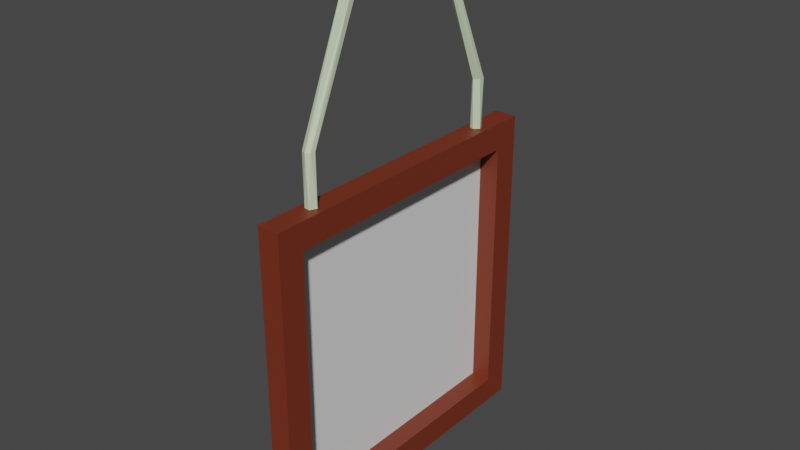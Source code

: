 # Source: PictureFrameSmall1.blend  (saved by Blender 3.3.6; exported with 4.5.12 LTS)
import bpy
from mathutils import Matrix  # noqa: F401  (used for matrix-valued properties, if any)

bpy.ops.wm.read_factory_settings(use_empty=True)
scene = bpy.context.scene
scene.name = 'Scene'

# ---- collections
col_collection = bpy.data.collections.new('Collection'); scene.collection.children.link(col_collection)

# ---- materials (node trees are filled in below, after node groups)
mat_frame = bpy.data.materials.new('Frame')
mat_frame.use_transparent_shadow = False
mat_photo = bpy.data.materials.new('Photo')
mat_photo.use_transparent_shadow = False
mat_wire = bpy.data.materials.new('Wire')
mat_wire.use_transparent_shadow = False

# ---- material node trees
mat_frame.use_nodes = True; mat_frame.node_tree.nodes.clear()
_N = mat_frame.node_tree.nodes; _L = mat_frame.node_tree.links
n0 = _N.new('ShaderNodeBsdfPrincipled'); n0.name = 'Principled BSDF'; n0.location = (10, 300)
n0.distribution = 'GGX'
n0.subsurface_method = 'BURLEY'
n0.inputs[0].default_value = (0.1789, 0.02972, 0.01097, 1.0)
n0.inputs[3].default_value = 1.45
n0.inputs[27].default_value = (0.0, 0.0, 0.0, 1.0)
n0.inputs[28].default_value = 1.0
n1 = _N.new('ShaderNodeOutputMaterial'); n1.name = 'Material Output'; n1.location = (300, 300)
_L.new(n0.outputs[0], n1.inputs[0])
n1.is_active_output = True
mat_photo.use_nodes = True; mat_photo.node_tree.nodes.clear()
_N = mat_photo.node_tree.nodes; _L = mat_photo.node_tree.links
n0 = _N.new('ShaderNodeBsdfPrincipled'); n0.name = 'Principled BSDF'; n0.location = (10, 300)
n0.distribution = 'GGX'
n0.subsurface_method = 'BURLEY'
n0.inputs[3].default_value = 1.45
n0.inputs[27].default_value = (0.0, 0.0, 0.0, 1.0)
n0.inputs[28].default_value = 1.0
n1 = _N.new('ShaderNodeOutputMaterial'); n1.name = 'Material Output'; n1.location = (300, 300)
_L.new(n0.outputs[0], n1.inputs[0])
n1.is_active_output = True
mat_wire.use_nodes = True; mat_wire.node_tree.nodes.clear()
_N = mat_wire.node_tree.nodes; _L = mat_wire.node_tree.links
n0 = _N.new('ShaderNodeBsdfPrincipled'); n0.name = 'Principled BSDF'; n0.location = (10, 300)
n0.distribution = 'GGX'
n0.subsurface_method = 'BURLEY'
n0.inputs[0].default_value = (0.6393, 0.7484, 0.5051, 1.0)
n0.inputs[3].default_value = 1.45
n0.inputs[27].default_value = (0.0, 0.0, 0.0, 1.0)
n0.inputs[28].default_value = 1.0
n1 = _N.new('ShaderNodeOutputMaterial'); n1.name = 'Material Output'; n1.location = (300, 300)
_L.new(n0.outputs[0], n1.inputs[0])
n1.is_active_output = True

# ---- world
world_world = bpy.data.worlds.new('World'); scene.world = world_world
world_world.use_nodes = True; world_world.node_tree.nodes.clear()
_N = world_world.node_tree.nodes; _L = world_world.node_tree.links
n0 = _N.new('ShaderNodeOutputWorld'); n0.name = 'World Output'; n0.location = (300, 300)
n1 = _N.new('ShaderNodeBackground'); n1.name = 'Background'; n1.location = (10, 300)
n1.inputs[0].default_value = (0.05088, 0.05088, 0.05088, 1.0)
_L.new(n1.outputs[0], n0.inputs[0])
n0.is_active_output = True
world_world.color = (0.05088, 0.05088, 0.05088)
world_world.use_sun_shadow = False
world_world.sun_shadow_jitter_overblur = 0.0

# ---- meshes
me_plane = bpy.data.meshes.new('Plane')
me_plane.from_pydata([(0.02523, -0.3, -0.5), (0.02523, -0.3, -1.1), (0.02523, 0.3, -0.5), (0.02523, 0.3, -1.1), (0.02523, 0.36, -0.44), (0.02523, -0.36, -0.44), (0.02523, -0.36, -1.16), (0.02523, 0.36, -1.16), (-0.02463, 0.36, -0.44), (-0.02463, -0.36, -0.44), (-0.02463, -0.36, -1.16), (-0.02463, 0.36, -1.16), (-0.02463, 0.0, -0.8), (-0.01968, 0.3, -0.5), (-0.01968, -0.3, -0.5), (-0.01968, -0.3, -1.1), (-0.01968, 0.3, -1.1), (-0.03042, 0.009885, -0.003365), (0.03042, 0.009885, -4.303e-05), (-0.03042, 0.002344, -0.01182), (0.03042, 0.006873, -0.009), (0.03042, -0.00529, -0.01089), (-0.03042, -0.00946, -0.005976), (-0.03042, -0.007816, 0.004351), (0.03042, -0.00946, 0.002568), (-0.03042, -0.0002994, 0.008315), (0.03042, 0.002344, 0.008408), (-0.03042, 0.007463, 0.004781), (-0.003075, -0.2368, -0.4388), (0.01267, -0.2471, -0.4388), (0.001683, -0.2368, -0.3291), (0.01198, -0.2468, -0.3276), (0.005353, -0.2619, -0.4388), (0.01038, -0.2571, -0.3285), (0.0009285, -0.2624, -0.3283), (-0.007587, -0.2598, -0.4388), (-0.01255, -0.2504, -0.4388), (-0.01108, -0.2568, -0.3287), (-0.01101, -0.2442, -0.3277), (-0.0009286, 0.2624, -0.3283), (0.007587, 0.2598, -0.4388), (0.01283, 0.2479, -0.4388), (0.01108, 0.2568, -0.3287), (0.01101, 0.2442, -0.3277), (0.001643, 0.2373, -0.4388), (-0.008448, 0.2411, -0.4388), (-0.001683, 0.2368, -0.3291), (-0.01198, 0.2468, -0.3276), (-0.01283, 0.2521, -0.4388), (-0.002817, 0.2622, -0.4388), (-0.01038, 0.2571, -0.3285), (0.004904, 0.01265, 0.01407), (-0.002923, 0.1536, -0.07172), (-0.007272, -0.1296, -0.07198), (-0.01232, 0.002233, 0.01383), (-0.01276, 0.1378, -0.07056), (-0.01177, -0.1484, -0.07278), (-0.004904, -0.01265, 0.01407), (0.004515, 0.1282, -0.0719), (0.01132, -0.1476, -0.07184), (0.01232, -0.002233, 0.01383), (0.01256, 0.1435, -0.07193), (0.01053, -0.1333, -0.07161)], [], [(3, 16, 15, 1), (6, 10, 11, 7), (1, 6, 7, 3), (2, 4, 5, 0), (3, 7, 4, 2), (0, 5, 6, 1), (11, 12, 8), (4, 8, 9, 5), (7, 11, 8, 4), (5, 9, 10, 6), (9, 12, 10), (10, 12, 11), (8, 12, 9), (14, 15, 16, 13), (0, 14, 13, 2), (2, 13, 16, 3), (1, 15, 14, 0), (20, 19, 17), (21, 22, 19), (24, 23, 22), (26, 27, 25), (18, 17, 27), (18, 20, 17), (20, 21, 19), (25, 23, 24, 26), (21, 24, 22), (26, 18, 27), (18, 26, 24, 21, 20), (25, 27, 17, 19, 22, 23), (30, 29, 28), (33, 32, 29), (37, 36, 35), (38, 28, 36), (42, 41, 40), (46, 45, 44), (47, 48, 45), (50, 49, 48), (51, 52, 54), (30, 38, 53), (52, 50, 55), (53, 56, 54), (38, 37, 56), (54, 55, 57), (55, 46, 58), (37, 34, 56), (57, 56, 59), (59, 34, 33), (58, 60, 57), (43, 61, 58), (59, 33, 31), (60, 59, 62), (61, 51, 60), (62, 31, 30), (42, 52, 61), (51, 62, 53), (30, 31, 29), (31, 33, 29), (33, 34, 32), (37, 38, 36), (38, 30, 28), (29, 28, 36, 35, 32), (35, 32, 34, 37), (40, 49, 39, 42), (44, 41, 43, 46), (42, 43, 41), (46, 47, 45), (47, 50, 48), (50, 39, 49), (48, 45, 44, 41, 40, 49), (53, 54, 51), (52, 39, 50), (54, 52, 55), (38, 56, 53), (55, 50, 47), (56, 57, 54), (55, 47, 46), (57, 55, 58), (56, 34, 59), (57, 59, 60), (46, 43, 58), (58, 61, 60), (43, 42, 61), (59, 31, 62), (60, 62, 51), (61, 52, 51), (62, 30, 53), (42, 39, 52)])
me_plane.polygons.foreach_set('material_index', [0, 0, 0, 0, 0, 0, 0, 0, 0, 0, 0, 0, 0, 1, 0, 0, 0, 2, 2, 2, 2, 2, 2, 2, 2, 2, 2, 2, 2, 2, 2, 2, 2, 2, 2, 2, 2, 2, 2, 2, 2, 2, 2, 2, 2, 2, 2, 2, 2, 2, 2, 2, 2, 2, 2, 2, 2, 2, 2, 2, 2, 2, 2, 2, 2, 2, 2, 2, 2, 2, 2, 2, 2, 2, 2, 2, 2, 2, 2, 2, 2, 2, 2, 2, 2, 2, 2])
_uv = me_plane.uv_layers.new(name='UVMap')
_uv.uv.foreach_set('vector', [0.1497, 0.0, 0.07486, 0.0, 0.07486, 1.0, 0.1497, 1.0, 0.06926, 1.0, 0.03463, 1.0, 0.03463, 0.5, 0.06926, 0.5, 0.4583, 0.04167, 0.5, 0.0, 0.5, 0.5, 0.4583, 0.4583, 0.04167, 0.4583, 0.0, 0.5, 0.0, 0.0, 0.04167, 0.04167, 0.4583, 0.4583, 0.5, 0.5, 0.0, 0.5, 0.04167, 0.4583, 0.04167, 0.04167, 0.0, 0.0, 0.5, 0.0, 0.4583, 0.04167, 1.0, 0.0, 0.75, 0.25, 0.5, 0.0, 4.47e-08, 0.5, 0.03463, 0.5, 0.03463, 1.0, 0.0, 1.0, 0.1039, 0.5, 0.1385, 0.5, 0.1385, 1.0, 0.1039, 1.0, 0.1039, 1.0, 0.06926, 1.0, 0.06926, 0.5, 0.1039, 0.5, 0.5, 0.5, 0.75, 0.25, 1.0, 0.5, 1.0, 0.5, 0.75, 0.25, 1.0, 0.0, 0.5, 0.0, 0.75, 0.25, 0.5, 0.5, 0.0, 1.0, 1.192e-07, 0.0, 1.0, 1.192e-07, 1.0, 1.0, 0.0, 1.0, 0.07486, 1.0, 0.07486, 0.0, 8.754e-08, 0.0, 0.2246, 1.0, 0.2994, 1.0, 0.2994, 0.0, 0.2246, 0.0, 0.2246, 0.0, 0.1497, 0.0, 0.1497, 1.0, 0.2246, 1.0, 0.7742, 0.8581, 0.7657, 0.7416, 0.7862, 0.7412, 0.4554, 0.8634, 0.4515, 0.746, 0.4765, 0.7475, 0.6819, 0.7847, 0.6861, 0.6732, 0.7062, 0.6745, 0.8636, 0.117, 0.8474, 0.0005433, 0.8636, 0.0, 0.7924, 0.8581, 0.7862, 0.7412, 0.7989, 0.7416, 0.7924, 0.8581, 0.7742, 0.8581, 0.7862, 0.7412, 0.4765, 0.8645, 0.4554, 0.8634, 0.4765, 0.7475, 0.6764, 0.6683, 0.6861, 0.6732, 0.6819, 0.7847, 0.6673, 0.777, 0.7062, 0.7824, 0.6819, 0.7847, 0.7062, 0.6745, 0.8636, 0.117, 0.8425, 0.1178, 0.8474, 0.0005433, 0.5376, 0.8035, 0.5466, 0.7838, 0.5714, 0.788, 0.5714, 0.815, 0.5482, 0.8183, 0.5381, 0.7744, 0.5376, 0.7581, 0.5495, 0.7469, 0.5704, 0.7525, 0.5704, 0.7778, 0.5513, 0.7838, 0.7894, 0.5384, 0.8101, 0.7412, 0.7789, 0.7342, 0.8225, 0.2118, 0.8126, 0.0002716, 0.8425, 0.0, 0.7908, 0.5384, 0.7937, 0.3265, 0.8105, 0.3281, 0.7666, 0.5384, 0.7657, 0.3251, 0.7937, 0.3265, 0.03748, 0.8106, 0.1506, 0.9903, 0.1313, 1.0, 0.6927, 0.2076, 0.7008, 0.0, 0.7214, 0.002213, 0.4704, 0.2135, 0.5184, 0.005184, 0.5376, 0.01099, 0.4515, 0.2065, 0.4975, 0.0, 0.5184, 0.005184, 0.6529, 0.02347, 0.6375, 0.3403, 0.6199, 0.007084, 0.6005, 0.7423, 0.6187, 0.7394, 0.5718, 0.2175, 0.5069, 0.7357, 0.4515, 0.2065, 0.5376, 0.746, 0.3442, 0.5434, 0.315, 0.5209, 0.4515, 0.8242, 0.4515, 0.01557, 0.433, 0.0, 0.315, 0.5209, 0.7657, 0.297, 0.7801, 0.0, 0.7787, 0.3251, 0.6838, 0.6678, 0.6927, 0.2076, 0.7214, 0.6683, 0.7244, 0.7933, 0.748, 0.7966, 0.7214, 0.2593, 0.726, 0.007107, 0.7214, 0.2593, 0.7657, 0.2569, 0.7657, 0.2569, 0.748, 0.7966, 0.7657, 0.7932, 0.8126, 0.01835, 0.8126, 0.3074, 0.7787, 0.3251, 0.05806, 0.7979, 0.0, 0.2743, 0.02737, 0.2595, 0.1704, 0.3139, 0.3, 0.8328, 0.315, 0.8193, 0.2935, 0.016, 0.1704, 0.3139, 0.1918, 0.2973, 0.6673, 0.3245, 0.6529, 0.02347, 0.6673, 0.0, 0.5376, 0.2234, 0.576, 0.7469, 0.6005, 0.7423, 0.6669, 0.7806, 0.6375, 0.3403, 0.6673, 0.3245, 0.5934, 0.0, 0.5376, 0.2234, 0.5718, 0.2175, 0.7894, 0.5384, 0.8101, 0.5428, 0.8101, 0.7412, 0.8425, 0.2135, 0.8225, 0.2118, 0.8425, 0.0, 0.8101, 0.5384, 0.824, 0.5401, 0.8245, 0.7488, 0.7908, 0.5384, 0.7666, 0.5384, 0.7937, 0.3265, 0.7657, 0.5416, 0.7894, 0.5384, 0.7789, 0.7342, 0.6187, 0.7849, 0.6187, 0.7492, 0.588, 0.7469, 0.5784, 0.7642, 0.5884, 0.7873, 0.8493, 0.7486, 0.8245, 0.7488, 0.824, 0.5401, 0.8493, 0.5393, 0.8517, 0.5229, 0.8315, 0.5222, 0.828, 0.3251, 0.8517, 0.3284, 0.1704, 0.9793, 0.1506, 0.9903, 0.05806, 0.7979, 0.07396, 0.7917, 0.03748, 0.8106, 0.05806, 0.7979, 0.1506, 0.9903, 0.6927, 0.2076, 0.6673, 0.2095, 0.7008, 0.0, 0.4704, 0.2135, 0.4515, 0.2065, 0.5184, 0.005184, 0.8105, 0.3301, 0.828, 0.3251, 0.8315, 0.5222, 0.4775, 0.7845, 0.4982, 0.7917, 0.5163, 0.7819, 0.5163, 0.7531, 0.4932, 0.746, 0.4765, 0.7579, 0.5718, 0.2175, 0.6187, 7.71e-05, 0.5934, 0.0, 0.6375, 0.3403, 0.6437, 0.789, 0.6256, 0.7808, 0.6199, 0.007084, 0.6375, 0.3403, 0.6187, 0.3138, 0.4515, 0.01557, 0.315, 0.5209, 0.3442, 0.5434, 0.5376, 0.746, 0.4515, 0.2065, 0.4704, 0.2135, 0.315, 0.5209, 0.4298, 0.8086, 0.4515, 0.8242, 0.6838, 0.6678, 0.6673, 0.2095, 0.6927, 0.2076, 0.7787, 0.3251, 0.7801, 0.0, 0.8126, 0.01835, 0.7214, 0.2593, 0.748, 0.7966, 0.7657, 0.2569, 0.726, 0.007107, 0.7657, 0.2569, 0.7582, 0.0, 0.07396, 0.7917, 0.05806, 0.7979, 0.02737, 0.2595, 0.02737, 0.2595, 0.0, 0.2743, 0.1704, 0.0, 0.05806, 0.7979, 0.03748, 0.8106, 0.0, 0.2743, 0.1704, 0.3139, 0.315, 0.8193, 0.1918, 0.2973, 0.2935, 0.016, 0.1918, 0.2973, 0.315, 0.0, 0.6673, 0.3245, 0.6375, 0.3403, 0.6529, 0.02347, 0.5376, 0.2234, 0.6005, 0.7423, 0.5718, 0.2175, 0.6669, 0.7806, 0.6437, 0.789, 0.6375, 0.3403])
me_plane.materials.append(mat_frame)
me_plane.materials.append(mat_photo)
me_plane.materials.append(mat_wire)
me_plane.use_remesh_fix_poles = True
me_plane.use_remesh_preserve_attributes = False
me_plane.use_mirror_vertex_groups = False
me_plane.update()

# ---- objects
ob_portrait = bpy.data.objects.new('Portrait', me_plane)

# ---- transforms, parenting, visibility, modifiers, constraints
ob_portrait.location = (0.0, 0.0, 0.0)
ob_portrait.lineart.crease_threshold = 0.0

# ---- collection membership
col_collection.objects.link(ob_portrait)

# ---- scene / render settings (as saved in the file)
scene.frame_start = 1; scene.frame_end = 250; scene.frame_set(1)
scene.render.engine = 'BLENDER_EEVEE_NEXT'
scene.cycles.use_denoising = False
scene.cycles.samples = 128
scene.cycles.sampling_pattern = 'TABULATED_SOBOL'
scene.cycles.use_adaptive_sampling = False
scene.cycles.use_light_tree = False
scene.view_settings.view_transform = 'Filmic'
bpy.context.view_layer.update()

# ---- added for rendering (the .blend has no active camera and no usable light): camera, sun
cam_auto = bpy.data.cameras.new('AutoCamera')
cam_auto.lens = 50.0
cam_auto.sensor_width = 36.0
cam_auto.clip_end = 1000.0
ob_auto_camera = bpy.data.objects.new('AutoCamera', cam_auto)
scene.collection.objects.link(ob_auto_camera)
ob_auto_camera.location = (1.27552, -1.53062, 0.447451)
ob_auto_camera.rotation_euler = (1.09748, -7.21219e-08, 0.694738)
scene.camera = ob_auto_camera
light_auto_sun = bpy.data.lights.new('AutoSun', 'SUN')
light_auto_sun.energy = 3.0
light_auto_sun.angle = 0.0523599
ob_auto_sun = bpy.data.objects.new('AutoSun', light_auto_sun)
scene.collection.objects.link(ob_auto_sun)
ob_auto_sun.rotation_euler = (0.872665, 0.174533, 0.523599)
bpy.context.view_layer.update()
